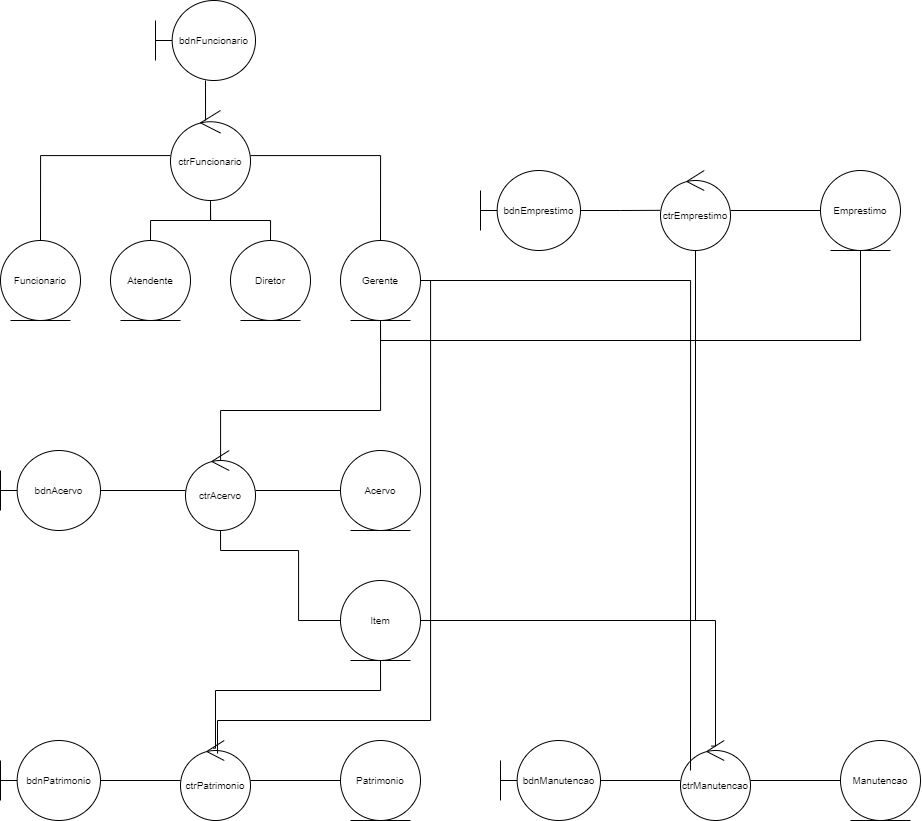

The diagram above was exported from draw.io. Its source (the exported page's mxGraphModel, read from the mxfile embedded in the PNG):
<mxGraphModel dx="1291" dy="682" grid="1" gridSize="10" guides="1" tooltips="1" connect="1" arrows="1" fold="1" page="1" pageScale="1" pageWidth="1169" pageHeight="827" math="0" shadow="0">
  <root>
    <mxCell id="0" />
    <mxCell id="1" parent="0" />
    <mxCell id="xm15tgtw9y33DOC5hakr-1" value="bdnFuncionario" style="shape=umlBoundary;whiteSpace=wrap;html=1;fontSize=10;" vertex="1" parent="1">
      <mxGeometry x="155" width="100" height="80" as="geometry" />
    </mxCell>
    <mxCell id="xm15tgtw9y33DOC5hakr-2" style="edgeStyle=orthogonalEdgeStyle;rounded=0;orthogonalLoop=1;jettySize=auto;html=1;entryX=0.5;entryY=0;entryDx=0;entryDy=0;endArrow=none;endFill=0;fontSize=10;" edge="1" parent="1" source="xm15tgtw9y33DOC5hakr-6" target="xm15tgtw9y33DOC5hakr-7">
      <mxGeometry relative="1" as="geometry" />
    </mxCell>
    <mxCell id="xm15tgtw9y33DOC5hakr-3" style="edgeStyle=orthogonalEdgeStyle;rounded=0;orthogonalLoop=1;jettySize=auto;html=1;entryX=0.5;entryY=0;entryDx=0;entryDy=0;endArrow=none;endFill=0;fontSize=10;" edge="1" parent="1" source="xm15tgtw9y33DOC5hakr-6" target="xm15tgtw9y33DOC5hakr-9">
      <mxGeometry relative="1" as="geometry" />
    </mxCell>
    <mxCell id="xm15tgtw9y33DOC5hakr-4" style="edgeStyle=orthogonalEdgeStyle;rounded=0;orthogonalLoop=1;jettySize=auto;html=1;entryX=0.5;entryY=0;entryDx=0;entryDy=0;endArrow=none;endFill=0;fontSize=10;" edge="1" parent="1" source="xm15tgtw9y33DOC5hakr-6" target="xm15tgtw9y33DOC5hakr-10">
      <mxGeometry relative="1" as="geometry" />
    </mxCell>
    <mxCell id="xm15tgtw9y33DOC5hakr-5" style="edgeStyle=orthogonalEdgeStyle;rounded=0;orthogonalLoop=1;jettySize=auto;html=1;entryX=0.5;entryY=0;entryDx=0;entryDy=0;endArrow=none;endFill=0;fontSize=10;" edge="1" parent="1" source="xm15tgtw9y33DOC5hakr-6" target="xm15tgtw9y33DOC5hakr-11">
      <mxGeometry relative="1" as="geometry" />
    </mxCell>
    <mxCell id="xm15tgtw9y33DOC5hakr-6" value="ctrFuncionario" style="ellipse;shape=umlControl;whiteSpace=wrap;html=1;fontSize=10;" vertex="1" parent="1">
      <mxGeometry x="170" y="110" width="80" height="90" as="geometry" />
    </mxCell>
    <mxCell id="xm15tgtw9y33DOC5hakr-7" value="Funcionario" style="ellipse;shape=umlEntity;whiteSpace=wrap;html=1;fontSize=10;" vertex="1" parent="1">
      <mxGeometry y="240" width="80" height="80" as="geometry" />
    </mxCell>
    <mxCell id="xm15tgtw9y33DOC5hakr-9" value="Atendente" style="ellipse;shape=umlEntity;whiteSpace=wrap;html=1;fontSize=10;" vertex="1" parent="1">
      <mxGeometry x="110" y="240" width="80" height="80" as="geometry" />
    </mxCell>
    <mxCell id="xm15tgtw9y33DOC5hakr-10" value="Diretor" style="ellipse;shape=umlEntity;whiteSpace=wrap;html=1;fontSize=10;" vertex="1" parent="1">
      <mxGeometry x="230" y="240" width="80" height="80" as="geometry" />
    </mxCell>
    <mxCell id="xm15tgtw9y33DOC5hakr-11" value="Gerente" style="ellipse;shape=umlEntity;whiteSpace=wrap;html=1;fontSize=10;" vertex="1" parent="1">
      <mxGeometry x="340" y="240" width="80" height="80" as="geometry" />
    </mxCell>
    <mxCell id="xm15tgtw9y33DOC5hakr-12" style="edgeStyle=orthogonalEdgeStyle;rounded=0;orthogonalLoop=1;jettySize=auto;html=1;entryX=0.438;entryY=0.111;entryDx=0;entryDy=0;entryPerimeter=0;endArrow=none;endFill=0;fontSize=10;" edge="1" parent="1" source="xm15tgtw9y33DOC5hakr-1" target="xm15tgtw9y33DOC5hakr-6">
      <mxGeometry relative="1" as="geometry" />
    </mxCell>
    <mxCell id="xm15tgtw9y33DOC5hakr-22" style="edgeStyle=orthogonalEdgeStyle;shape=connector;rounded=0;orthogonalLoop=1;jettySize=auto;html=1;strokeColor=default;align=center;verticalAlign=middle;fontFamily=Helvetica;fontSize=10;fontColor=default;labelBackgroundColor=default;endArrow=none;endFill=0;" edge="1" parent="1" source="xm15tgtw9y33DOC5hakr-13" target="xm15tgtw9y33DOC5hakr-14">
      <mxGeometry relative="1" as="geometry" />
    </mxCell>
    <mxCell id="xm15tgtw9y33DOC5hakr-13" value="bdnAcervo" style="shape=umlBoundary;whiteSpace=wrap;html=1;fontSize=10;" vertex="1" parent="1">
      <mxGeometry y="450" width="100" height="80" as="geometry" />
    </mxCell>
    <mxCell id="xm15tgtw9y33DOC5hakr-15" style="edgeStyle=orthogonalEdgeStyle;rounded=0;orthogonalLoop=1;jettySize=auto;html=1;entryX=0.5;entryY=1;entryDx=0;entryDy=0;exitX=0.473;exitY=0.13;exitDx=0;exitDy=0;exitPerimeter=0;endArrow=none;endFill=0;fontSize=10;" edge="1" parent="1" source="xm15tgtw9y33DOC5hakr-14" target="xm15tgtw9y33DOC5hakr-11">
      <mxGeometry relative="1" as="geometry">
        <Array as="points">
          <mxPoint x="220" y="460" />
          <mxPoint x="220" y="410" />
          <mxPoint x="380" y="410" />
        </Array>
      </mxGeometry>
    </mxCell>
    <mxCell id="xm15tgtw9y33DOC5hakr-18" value="" style="edgeStyle=orthogonalEdgeStyle;rounded=0;orthogonalLoop=1;jettySize=auto;html=1;endArrow=none;endFill=0;fontSize=10;" edge="1" parent="1" source="xm15tgtw9y33DOC5hakr-14" target="xm15tgtw9y33DOC5hakr-16">
      <mxGeometry relative="1" as="geometry" />
    </mxCell>
    <mxCell id="xm15tgtw9y33DOC5hakr-19" style="edgeStyle=orthogonalEdgeStyle;rounded=0;orthogonalLoop=1;jettySize=auto;html=1;entryX=0;entryY=0.5;entryDx=0;entryDy=0;endArrow=none;endFill=0;fontSize=10;" edge="1" parent="1" source="xm15tgtw9y33DOC5hakr-14" target="xm15tgtw9y33DOC5hakr-17">
      <mxGeometry relative="1" as="geometry">
        <Array as="points">
          <mxPoint x="220" y="550" />
          <mxPoint x="298" y="550" />
          <mxPoint x="298" y="620" />
        </Array>
      </mxGeometry>
    </mxCell>
    <mxCell id="xm15tgtw9y33DOC5hakr-14" value="ctrAcervo" style="ellipse;shape=umlControl;whiteSpace=wrap;html=1;fontSize=10;" vertex="1" parent="1">
      <mxGeometry x="185" y="450" width="70" height="80" as="geometry" />
    </mxCell>
    <mxCell id="xm15tgtw9y33DOC5hakr-16" value="Acervo" style="ellipse;shape=umlEntity;whiteSpace=wrap;html=1;fontSize=10;" vertex="1" parent="1">
      <mxGeometry x="340" y="450" width="80" height="80" as="geometry" />
    </mxCell>
    <mxCell id="xm15tgtw9y33DOC5hakr-17" value="Item" style="ellipse;shape=umlEntity;whiteSpace=wrap;html=1;fontSize=10;" vertex="1" parent="1">
      <mxGeometry x="340" y="580" width="80" height="80" as="geometry" />
    </mxCell>
    <mxCell id="xm15tgtw9y33DOC5hakr-27" style="edgeStyle=orthogonalEdgeStyle;shape=connector;rounded=0;orthogonalLoop=1;jettySize=auto;html=1;strokeColor=default;align=center;verticalAlign=middle;fontFamily=Helvetica;fontSize=10;fontColor=default;labelBackgroundColor=default;endArrow=none;endFill=0;" edge="1" parent="1" source="xm15tgtw9y33DOC5hakr-23" target="xm15tgtw9y33DOC5hakr-24">
      <mxGeometry relative="1" as="geometry" />
    </mxCell>
    <mxCell id="xm15tgtw9y33DOC5hakr-23" value="bdnPatrimonio" style="shape=umlBoundary;whiteSpace=wrap;html=1;fontSize=10;" vertex="1" parent="1">
      <mxGeometry y="740" width="100" height="80" as="geometry" />
    </mxCell>
    <mxCell id="xm15tgtw9y33DOC5hakr-28" style="edgeStyle=orthogonalEdgeStyle;shape=connector;rounded=0;orthogonalLoop=1;jettySize=auto;html=1;entryX=0;entryY=0.5;entryDx=0;entryDy=0;strokeColor=default;align=center;verticalAlign=middle;fontFamily=Helvetica;fontSize=10;fontColor=default;labelBackgroundColor=default;endArrow=none;endFill=0;" edge="1" parent="1" source="xm15tgtw9y33DOC5hakr-24" target="xm15tgtw9y33DOC5hakr-25">
      <mxGeometry relative="1" as="geometry" />
    </mxCell>
    <mxCell id="xm15tgtw9y33DOC5hakr-29" style="edgeStyle=orthogonalEdgeStyle;shape=connector;rounded=0;orthogonalLoop=1;jettySize=auto;html=1;strokeColor=default;align=center;verticalAlign=middle;fontFamily=Helvetica;fontSize=10;fontColor=default;labelBackgroundColor=default;endArrow=none;endFill=0;exitX=0.468;exitY=0.096;exitDx=0;exitDy=0;exitPerimeter=0;" edge="1" parent="1" source="xm15tgtw9y33DOC5hakr-24" target="xm15tgtw9y33DOC5hakr-17">
      <mxGeometry relative="1" as="geometry">
        <Array as="points">
          <mxPoint x="215" y="748" />
          <mxPoint x="215" y="690" />
          <mxPoint x="380" y="690" />
        </Array>
      </mxGeometry>
    </mxCell>
    <mxCell id="xm15tgtw9y33DOC5hakr-24" value="ctrPatrimonio" style="ellipse;shape=umlControl;whiteSpace=wrap;html=1;fontSize=10;" vertex="1" parent="1">
      <mxGeometry x="180" y="740" width="70" height="80" as="geometry" />
    </mxCell>
    <mxCell id="xm15tgtw9y33DOC5hakr-25" value="Patrimonio" style="ellipse;shape=umlEntity;whiteSpace=wrap;html=1;fontSize=10;" vertex="1" parent="1">
      <mxGeometry x="340" y="740" width="80" height="80" as="geometry" />
    </mxCell>
    <mxCell id="xm15tgtw9y33DOC5hakr-30" style="edgeStyle=orthogonalEdgeStyle;shape=connector;rounded=0;orthogonalLoop=1;jettySize=auto;html=1;strokeColor=default;align=center;verticalAlign=middle;fontFamily=Helvetica;fontSize=10;fontColor=default;labelBackgroundColor=default;endArrow=none;endFill=0;entryX=0.529;entryY=0.163;entryDx=0;entryDy=0;entryPerimeter=0;" edge="1" parent="1" source="xm15tgtw9y33DOC5hakr-11" target="xm15tgtw9y33DOC5hakr-24">
      <mxGeometry relative="1" as="geometry">
        <mxPoint x="217" y="740" as="targetPoint" />
        <Array as="points">
          <mxPoint x="430" y="280" />
          <mxPoint x="430" y="720" />
          <mxPoint x="217" y="720" />
        </Array>
      </mxGeometry>
    </mxCell>
    <mxCell id="xm15tgtw9y33DOC5hakr-34" style="edgeStyle=orthogonalEdgeStyle;shape=connector;rounded=0;orthogonalLoop=1;jettySize=auto;html=1;strokeColor=default;align=center;verticalAlign=middle;fontFamily=Helvetica;fontSize=10;fontColor=default;labelBackgroundColor=default;endArrow=none;endFill=0;" edge="1" parent="1" source="xm15tgtw9y33DOC5hakr-31" target="xm15tgtw9y33DOC5hakr-32">
      <mxGeometry relative="1" as="geometry" />
    </mxCell>
    <mxCell id="xm15tgtw9y33DOC5hakr-31" value="bdnManutencao" style="shape=umlBoundary;whiteSpace=wrap;html=1;fontSize=10;" vertex="1" parent="1">
      <mxGeometry x="500" y="740" width="100" height="80" as="geometry" />
    </mxCell>
    <mxCell id="xm15tgtw9y33DOC5hakr-35" style="edgeStyle=orthogonalEdgeStyle;shape=connector;rounded=0;orthogonalLoop=1;jettySize=auto;html=1;strokeColor=default;align=center;verticalAlign=middle;fontFamily=Helvetica;fontSize=10;fontColor=default;labelBackgroundColor=default;endArrow=none;endFill=0;" edge="1" parent="1" source="xm15tgtw9y33DOC5hakr-32" target="xm15tgtw9y33DOC5hakr-33">
      <mxGeometry relative="1" as="geometry" />
    </mxCell>
    <mxCell id="xm15tgtw9y33DOC5hakr-36" style="edgeStyle=orthogonalEdgeStyle;shape=connector;rounded=0;orthogonalLoop=1;jettySize=auto;html=1;entryX=1;entryY=0.5;entryDx=0;entryDy=0;strokeColor=default;align=center;verticalAlign=middle;fontFamily=Helvetica;fontSize=10;fontColor=default;labelBackgroundColor=default;endArrow=none;endFill=0;exitX=0.443;exitY=0.07;exitDx=0;exitDy=0;exitPerimeter=0;" edge="1" parent="1" source="xm15tgtw9y33DOC5hakr-32" target="xm15tgtw9y33DOC5hakr-17">
      <mxGeometry relative="1" as="geometry">
        <Array as="points">
          <mxPoint x="715" y="746" />
          <mxPoint x="715" y="620" />
        </Array>
      </mxGeometry>
    </mxCell>
    <mxCell id="xm15tgtw9y33DOC5hakr-32" value="ctrManutencao" style="ellipse;shape=umlControl;whiteSpace=wrap;html=1;fontSize=10;" vertex="1" parent="1">
      <mxGeometry x="680" y="740" width="70" height="80" as="geometry" />
    </mxCell>
    <mxCell id="xm15tgtw9y33DOC5hakr-33" value="Manutencao" style="ellipse;shape=umlEntity;whiteSpace=wrap;html=1;fontSize=10;" vertex="1" parent="1">
      <mxGeometry x="840" y="740" width="80" height="80" as="geometry" />
    </mxCell>
    <mxCell id="xm15tgtw9y33DOC5hakr-37" style="edgeStyle=orthogonalEdgeStyle;shape=connector;rounded=0;orthogonalLoop=1;jettySize=auto;html=1;entryX=0.143;entryY=0.375;entryDx=0;entryDy=0;entryPerimeter=0;strokeColor=default;align=center;verticalAlign=middle;fontFamily=Helvetica;fontSize=10;fontColor=default;labelBackgroundColor=default;endArrow=none;endFill=0;" edge="1" parent="1" source="xm15tgtw9y33DOC5hakr-11" target="xm15tgtw9y33DOC5hakr-32">
      <mxGeometry relative="1" as="geometry" />
    </mxCell>
    <mxCell id="xm15tgtw9y33DOC5hakr-38" value="bdnEmprestimo" style="shape=umlBoundary;whiteSpace=wrap;html=1;fontSize=10;" vertex="1" parent="1">
      <mxGeometry x="480" y="170" width="100" height="80" as="geometry" />
    </mxCell>
    <mxCell id="xm15tgtw9y33DOC5hakr-41" style="edgeStyle=orthogonalEdgeStyle;shape=connector;rounded=0;orthogonalLoop=1;jettySize=auto;html=1;entryX=1;entryY=0.5;entryDx=0;entryDy=0;strokeColor=default;align=center;verticalAlign=middle;fontFamily=Helvetica;fontSize=10;fontColor=default;labelBackgroundColor=default;endArrow=none;endFill=0;" edge="1" parent="1" source="xm15tgtw9y33DOC5hakr-39" target="xm15tgtw9y33DOC5hakr-17">
      <mxGeometry relative="1" as="geometry">
        <Array as="points">
          <mxPoint x="695" y="620" />
        </Array>
      </mxGeometry>
    </mxCell>
    <mxCell id="xm15tgtw9y33DOC5hakr-43" style="edgeStyle=orthogonalEdgeStyle;shape=connector;rounded=0;orthogonalLoop=1;jettySize=auto;html=1;entryX=0;entryY=0.5;entryDx=0;entryDy=0;strokeColor=default;align=center;verticalAlign=middle;fontFamily=Helvetica;fontSize=10;fontColor=default;labelBackgroundColor=default;endArrow=none;endFill=0;" edge="1" parent="1" source="xm15tgtw9y33DOC5hakr-39" target="xm15tgtw9y33DOC5hakr-40">
      <mxGeometry relative="1" as="geometry" />
    </mxCell>
    <mxCell id="xm15tgtw9y33DOC5hakr-39" value="ctrEmprestimo" style="ellipse;shape=umlControl;whiteSpace=wrap;html=1;fontSize=10;" vertex="1" parent="1">
      <mxGeometry x="660" y="170" width="70" height="80" as="geometry" />
    </mxCell>
    <mxCell id="xm15tgtw9y33DOC5hakr-44" style="edgeStyle=orthogonalEdgeStyle;shape=connector;rounded=0;orthogonalLoop=1;jettySize=auto;html=1;entryX=0.5;entryY=1;entryDx=0;entryDy=0;strokeColor=default;align=center;verticalAlign=middle;fontFamily=Helvetica;fontSize=10;fontColor=default;labelBackgroundColor=default;endArrow=none;endFill=0;" edge="1" parent="1" source="xm15tgtw9y33DOC5hakr-40" target="xm15tgtw9y33DOC5hakr-11">
      <mxGeometry relative="1" as="geometry">
        <Array as="points">
          <mxPoint x="860" y="340" />
          <mxPoint x="380" y="340" />
        </Array>
      </mxGeometry>
    </mxCell>
    <mxCell id="xm15tgtw9y33DOC5hakr-40" value="Emprestimo" style="ellipse;shape=umlEntity;whiteSpace=wrap;html=1;fontSize=10;" vertex="1" parent="1">
      <mxGeometry x="820" y="170" width="80" height="80" as="geometry" />
    </mxCell>
    <mxCell id="xm15tgtw9y33DOC5hakr-42" style="edgeStyle=orthogonalEdgeStyle;shape=connector;rounded=0;orthogonalLoop=1;jettySize=auto;html=1;entryX=-0.006;entryY=0.498;entryDx=0;entryDy=0;entryPerimeter=0;strokeColor=default;align=center;verticalAlign=middle;fontFamily=Helvetica;fontSize=10;fontColor=default;labelBackgroundColor=default;endArrow=none;endFill=0;" edge="1" parent="1" source="xm15tgtw9y33DOC5hakr-38" target="xm15tgtw9y33DOC5hakr-39">
      <mxGeometry relative="1" as="geometry" />
    </mxCell>
  </root>
</mxGraphModel>